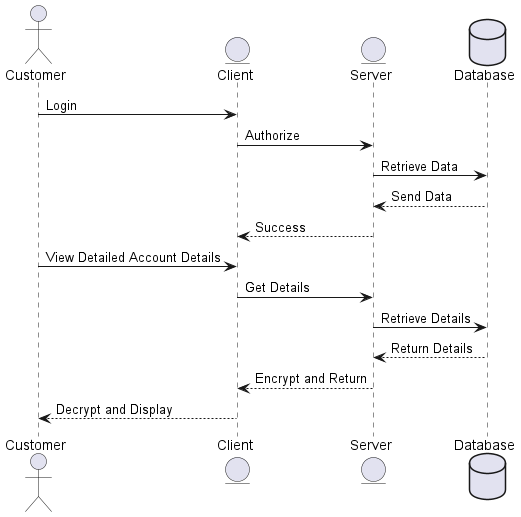

The diagram above was rendered by PlantUML. Its source (embedded in the PNG):
@startuml

actor Customer as cust
entity Client as client
entity Server as server
database Database as db

cust -> client : Login
client -> server : Authorize
server -> db : Retrieve Data
db --> server : Send Data
server --> client : Success

cust -> client : View Detailed Account Details
client -> server : Get Details
server -> db : Retrieve Details
db --> server : Return Details
server --> client : Encrypt and Return
client --> cust : Decrypt and Display

@enduml